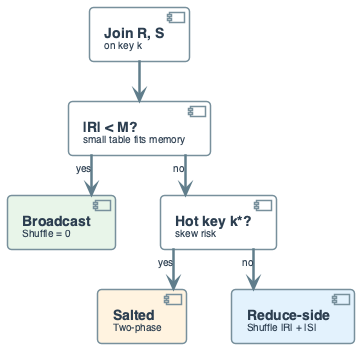

The diagram above was rendered by PlantUML. Its source (embedded in the PNG):
@startuml
'=================================================
' JOIN ALGORITHM DECISION - Flow
' |R| < M -> Broadcast; hot key -> Salted; else Reduce-side
'=================================================

top to bottom direction
skinparam linetype ortho
skinparam shadowing false
skinparam roundcorner 8
skinparam handwritten false
skinparam nodesep 45
skinparam ranksep 40

skinparam defaultFontName "Segoe UI, Helvetica, sans-serif"
skinparam defaultFontSize 16
skinparam defaultFontColor #2C3E50

skinparam rectangle {
    BackgroundColor #F8F9FA
    BorderColor #90A4AE
    BorderThickness 2
    FontSize 14
    Padding 12
}
skinparam component {
    BackgroundColor #FFFFFF
    BorderColor #78909C
    BorderThickness 1.5
    FontSize 14
    Padding 12
}
skinparam arrow {
    Color #607D8B
    Thickness 2.5
    FontSize 11
}

component "**Join R, S**\n<size:10>on key k</size>" as START

component "**|R| < M?**\n<size:10>small table fits memory</size>" as Q1
component "**Broadcast**\n<size:10>Shuffle = 0</size>" as BROAD #E8F5E9
component "**Hot key k*?**\n<size:10>skew risk</size>" as Q2
component "**Salted**\n<size:10>Two-phase</size>" as SALT #FFF3E0
component "**Reduce-side**\n<size:10>Shuffle |R| + |S|</size>" as RED #E3F2FD

START -down-> Q1
Q1 -down-> BROAD : <size:10>yes</size>
Q1 -down-> Q2 : <size:10>no</size>
Q2 -down-> SALT : <size:10>yes</size>
Q2 -down-> RED : <size:10>no</size>

@enduml